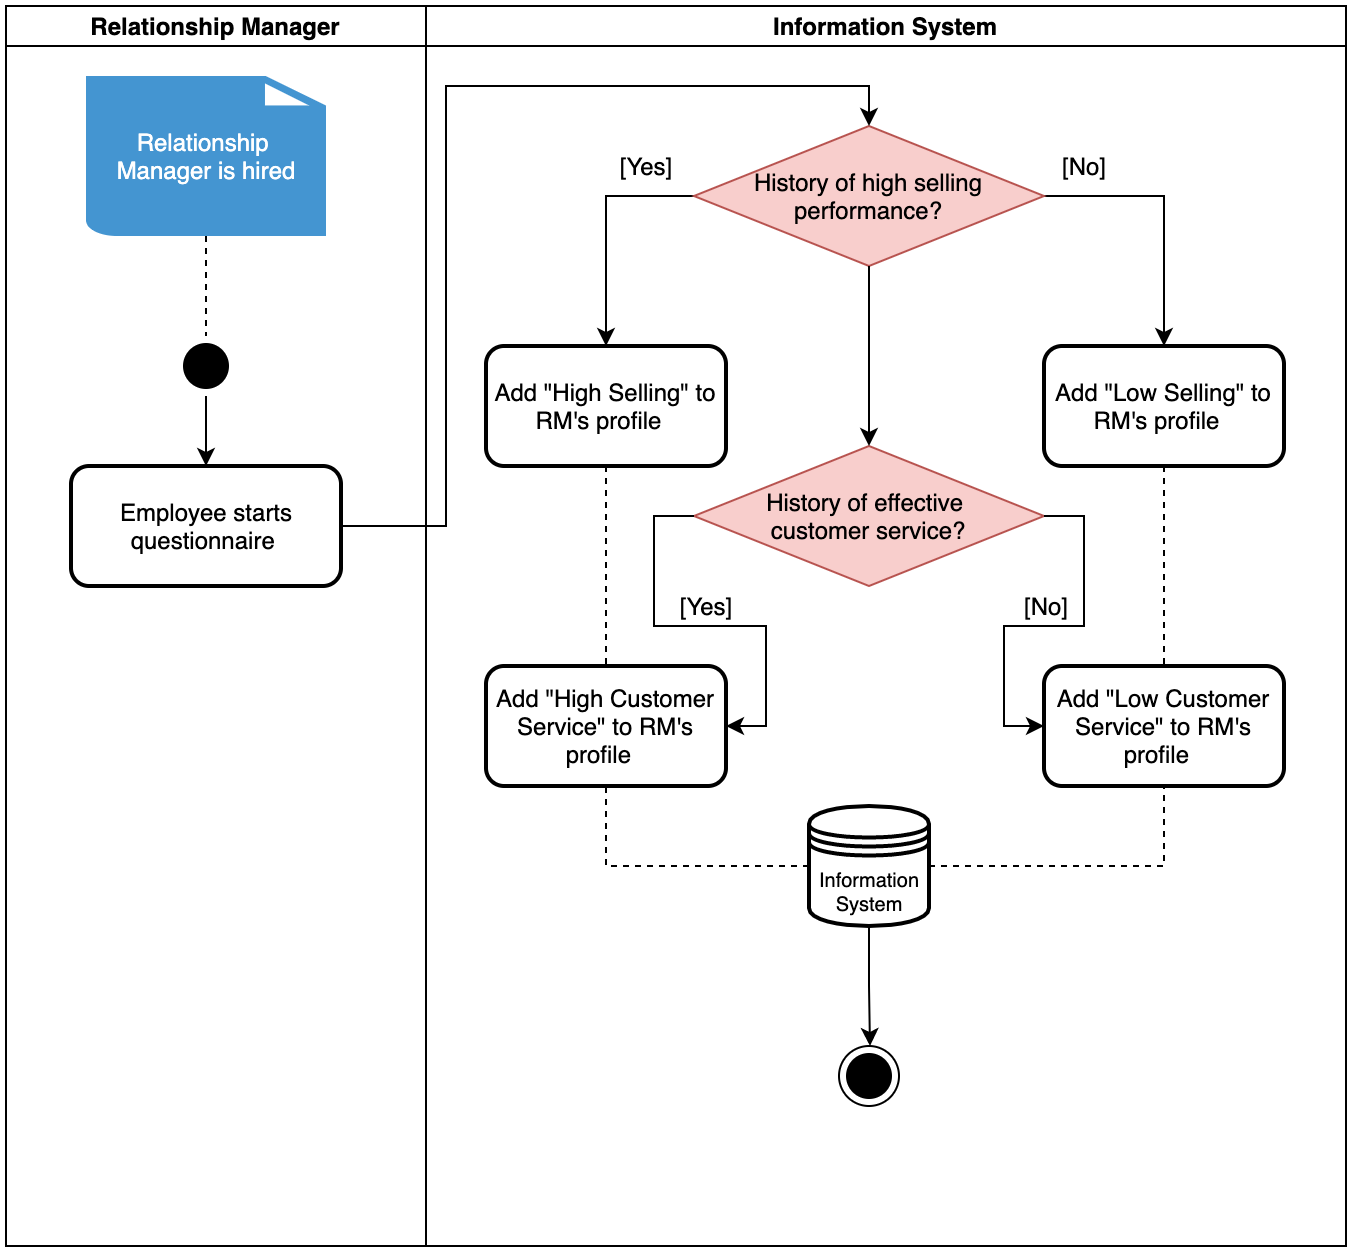

The diagram above was exported from draw.io. Its source (the exported page's mxGraphModel, read from the mxfile embedded in the PNG):
<mxGraphModel dx="1426" dy="722" grid="1" gridSize="10" guides="1" tooltips="1" connect="1" arrows="1" fold="1" page="1" pageScale="1" pageWidth="827" pageHeight="1169" math="0" shadow="0">
  <root>
    <mxCell id="0" />
    <mxCell id="1" parent="0" />
    <mxCell id="mIqYblIsJDZvcLdwiPKN-3" style="edgeStyle=orthogonalEdgeStyle;rounded=0;orthogonalLoop=1;jettySize=auto;html=1;entryX=0.5;entryY=0;entryDx=0;entryDy=0;dashed=1;endArrow=none;endFill=0;" parent="1" source="6CX87ypmWx2bYhbZ1SyY-6" target="6CX87ypmWx2bYhbZ1SyY-1" edge="1">
      <mxGeometry relative="1" as="geometry" />
    </mxCell>
    <mxCell id="6CX87ypmWx2bYhbZ1SyY-6" value="&lt;font color=&quot;#ffffff&quot;&gt;Relationship &lt;br&gt;Manager&amp;nbsp;is hired&lt;/font&gt;" style="shadow=0;dashed=0;html=1;strokeColor=none;fillColor=#4495D1;labelPosition=center;verticalLabelPosition=middle;verticalAlign=middle;align=center;outlineConnect=0;shape=mxgraph.veeam.2d.file;" parent="1" vertex="1">
      <mxGeometry x="110" y="65" width="120" height="80" as="geometry" />
    </mxCell>
    <mxCell id="6CX87ypmWx2bYhbZ1SyY-46" style="edgeStyle=orthogonalEdgeStyle;rounded=0;orthogonalLoop=1;jettySize=auto;html=1;exitX=0.5;exitY=1;exitDx=0;exitDy=0;endArrow=classic;endFill=1;strokeColor=#000000;fontSize=10;" parent="1" source="6CX87ypmWx2bYhbZ1SyY-24" edge="1">
      <mxGeometry relative="1" as="geometry">
        <mxPoint x="502" y="550" as="targetPoint" />
        <Array as="points">
          <mxPoint x="502" y="520" />
          <mxPoint x="502" y="520" />
        </Array>
      </mxGeometry>
    </mxCell>
    <mxCell id="mIqYblIsJDZvcLdwiPKN-1" value="Relationship Manager" style="swimlane;startSize=20;" parent="1" vertex="1">
      <mxGeometry x="70" y="30" width="210" height="620" as="geometry" />
    </mxCell>
    <mxCell id="mIqYblIsJDZvcLdwiPKN-4" style="edgeStyle=orthogonalEdgeStyle;rounded=0;orthogonalLoop=1;jettySize=auto;html=1;exitX=0.5;exitY=1;exitDx=0;exitDy=0;entryX=0.5;entryY=0;entryDx=0;entryDy=0;endArrow=classic;endFill=1;" parent="mIqYblIsJDZvcLdwiPKN-1" source="6CX87ypmWx2bYhbZ1SyY-1" target="6CX87ypmWx2bYhbZ1SyY-7" edge="1">
      <mxGeometry relative="1" as="geometry" />
    </mxCell>
    <mxCell id="6CX87ypmWx2bYhbZ1SyY-1" value="" style="ellipse;html=1;shape=startState;fillColor=#000000;strokeColor=#000000;" parent="mIqYblIsJDZvcLdwiPKN-1" vertex="1">
      <mxGeometry x="85" y="165" width="30" height="30" as="geometry" />
    </mxCell>
    <mxCell id="6CX87ypmWx2bYhbZ1SyY-7" value="Employee starts questionnaire&amp;nbsp;" style="shape=rect;html=1;rounded=1;whiteSpace=wrap;align=center;strokeColor=#000000;strokeWidth=2;" parent="mIqYblIsJDZvcLdwiPKN-1" vertex="1">
      <mxGeometry x="32.5" y="230" width="135" height="60" as="geometry" />
    </mxCell>
    <mxCell id="mIqYblIsJDZvcLdwiPKN-2" value="Information System" style="swimlane;startSize=20;" parent="1" vertex="1">
      <mxGeometry x="280" y="30" width="460" height="620" as="geometry" />
    </mxCell>
    <mxCell id="6CX87ypmWx2bYhbZ1SyY-19" style="edgeStyle=orthogonalEdgeStyle;rounded=0;orthogonalLoop=1;jettySize=auto;html=1;exitX=1;exitY=0.5;exitDx=0;exitDy=0;endArrow=classic;endFill=1;strokeColor=#000000;entryX=0.5;entryY=0;entryDx=0;entryDy=0;" parent="mIqYblIsJDZvcLdwiPKN-2" source="6CX87ypmWx2bYhbZ1SyY-15" target="6CX87ypmWx2bYhbZ1SyY-23" edge="1">
      <mxGeometry relative="1" as="geometry">
        <mxPoint x="330" y="375" as="targetPoint" />
      </mxGeometry>
    </mxCell>
    <mxCell id="mIqYblIsJDZvcLdwiPKN-6" style="edgeStyle=orthogonalEdgeStyle;rounded=0;orthogonalLoop=1;jettySize=auto;html=1;entryX=0.5;entryY=0;entryDx=0;entryDy=0;endArrow=classic;endFill=1;" parent="mIqYblIsJDZvcLdwiPKN-2" source="6CX87ypmWx2bYhbZ1SyY-15" target="6CX87ypmWx2bYhbZ1SyY-22" edge="1">
      <mxGeometry relative="1" as="geometry">
        <Array as="points">
          <mxPoint x="90" y="95" />
        </Array>
      </mxGeometry>
    </mxCell>
    <mxCell id="6CX87ypmWx2bYhbZ1SyY-15" value="History of high selling performance?" style="rhombus;whiteSpace=wrap;html=1;strokeColor=#b85450;strokeWidth=1;fillColor=#f8cecc;" parent="mIqYblIsJDZvcLdwiPKN-2" vertex="1">
      <mxGeometry x="134" y="60" width="175" height="70" as="geometry" />
    </mxCell>
    <mxCell id="6CX87ypmWx2bYhbZ1SyY-20" value="[No]" style="text;html=1;align=center;verticalAlign=middle;resizable=0;points=[];autosize=1;" parent="mIqYblIsJDZvcLdwiPKN-2" vertex="1">
      <mxGeometry x="309" y="70" width="40" height="20" as="geometry" />
    </mxCell>
    <mxCell id="6CX87ypmWx2bYhbZ1SyY-21" value="[Yes]" style="text;html=1;align=center;verticalAlign=middle;resizable=0;points=[];autosize=1;" parent="mIqYblIsJDZvcLdwiPKN-2" vertex="1">
      <mxGeometry x="90" y="70" width="40" height="20" as="geometry" />
    </mxCell>
    <mxCell id="6CX87ypmWx2bYhbZ1SyY-22" value="Add &quot;High Selling&quot; to RM's profile&amp;nbsp;&amp;nbsp;" style="rounded=1;whiteSpace=wrap;html=1;strokeColor=#000000;strokeWidth=2;" parent="mIqYblIsJDZvcLdwiPKN-2" vertex="1">
      <mxGeometry x="30" y="170" width="120" height="60" as="geometry" />
    </mxCell>
    <mxCell id="6CX87ypmWx2bYhbZ1SyY-23" value="&lt;span&gt;Add &quot;Low Selling&quot; to RM's profile&amp;nbsp;&amp;nbsp;&lt;/span&gt;" style="rounded=1;whiteSpace=wrap;html=1;strokeColor=#000000;strokeWidth=2;" parent="mIqYblIsJDZvcLdwiPKN-2" vertex="1">
      <mxGeometry x="309" y="170" width="120" height="60" as="geometry" />
    </mxCell>
    <mxCell id="6CX87ypmWx2bYhbZ1SyY-24" value="Information System" style="shape=datastore;whiteSpace=wrap;html=1;strokeColor=#000000;strokeWidth=2;fontSize=10;" parent="mIqYblIsJDZvcLdwiPKN-2" vertex="1">
      <mxGeometry x="191.5" y="400" width="60" height="60" as="geometry" />
    </mxCell>
    <mxCell id="6CX87ypmWx2bYhbZ1SyY-30" value="History of effective &lt;br&gt;customer service?" style="rhombus;whiteSpace=wrap;html=1;strokeColor=#b85450;strokeWidth=1;fillColor=#f8cecc;" parent="mIqYblIsJDZvcLdwiPKN-2" vertex="1">
      <mxGeometry x="134" y="220" width="175" height="70" as="geometry" />
    </mxCell>
    <mxCell id="6CX87ypmWx2bYhbZ1SyY-32" value="" style="edgeStyle=orthogonalEdgeStyle;rounded=0;orthogonalLoop=1;jettySize=auto;html=1;endArrow=classic;endFill=1;strokeColor=#000000;fontSize=10;entryX=0.5;entryY=0;entryDx=0;entryDy=0;" parent="mIqYblIsJDZvcLdwiPKN-2" source="6CX87ypmWx2bYhbZ1SyY-15" target="6CX87ypmWx2bYhbZ1SyY-30" edge="1">
      <mxGeometry relative="1" as="geometry">
        <mxPoint x="150" y="440" as="targetPoint" />
      </mxGeometry>
    </mxCell>
    <mxCell id="6CX87ypmWx2bYhbZ1SyY-33" value="Add &quot;High Customer Service&quot; to RM's profile&amp;nbsp;&amp;nbsp;" style="rounded=1;whiteSpace=wrap;html=1;strokeColor=#000000;strokeWidth=2;" parent="mIqYblIsJDZvcLdwiPKN-2" vertex="1">
      <mxGeometry x="30" y="330" width="120" height="60" as="geometry" />
    </mxCell>
    <mxCell id="6CX87ypmWx2bYhbZ1SyY-39" style="edgeStyle=orthogonalEdgeStyle;rounded=0;orthogonalLoop=1;jettySize=auto;html=1;entryX=0.5;entryY=0;entryDx=0;entryDy=0;endArrow=none;endFill=0;strokeColor=#000000;fontSize=10;dashed=1;" parent="mIqYblIsJDZvcLdwiPKN-2" source="6CX87ypmWx2bYhbZ1SyY-22" target="6CX87ypmWx2bYhbZ1SyY-33" edge="1">
      <mxGeometry relative="1" as="geometry" />
    </mxCell>
    <mxCell id="6CX87ypmWx2bYhbZ1SyY-44" style="edgeStyle=orthogonalEdgeStyle;rounded=0;orthogonalLoop=1;jettySize=auto;html=1;entryX=0.5;entryY=1;entryDx=0;entryDy=0;dashed=1;endArrow=none;endFill=0;strokeColor=#000000;fontSize=10;" parent="mIqYblIsJDZvcLdwiPKN-2" source="6CX87ypmWx2bYhbZ1SyY-24" target="6CX87ypmWx2bYhbZ1SyY-33" edge="1">
      <mxGeometry relative="1" as="geometry" />
    </mxCell>
    <mxCell id="6CX87ypmWx2bYhbZ1SyY-35" style="edgeStyle=orthogonalEdgeStyle;rounded=0;orthogonalLoop=1;jettySize=auto;html=1;exitX=0;exitY=0.5;exitDx=0;exitDy=0;endArrow=classic;endFill=1;strokeColor=#000000;fontSize=10;entryX=1;entryY=0.5;entryDx=0;entryDy=0;" parent="mIqYblIsJDZvcLdwiPKN-2" source="6CX87ypmWx2bYhbZ1SyY-30" target="6CX87ypmWx2bYhbZ1SyY-33" edge="1">
      <mxGeometry relative="1" as="geometry">
        <mxPoint x="-30" y="485" as="targetPoint" />
      </mxGeometry>
    </mxCell>
    <mxCell id="6CX87ypmWx2bYhbZ1SyY-34" value="&lt;span&gt;Add &quot;Low Customer Service&quot; to RM's profile&amp;nbsp;&amp;nbsp;&lt;/span&gt;" style="rounded=1;whiteSpace=wrap;html=1;strokeColor=#000000;strokeWidth=2;" parent="mIqYblIsJDZvcLdwiPKN-2" vertex="1">
      <mxGeometry x="309" y="330" width="120" height="60" as="geometry" />
    </mxCell>
    <mxCell id="6CX87ypmWx2bYhbZ1SyY-40" style="edgeStyle=orthogonalEdgeStyle;rounded=0;orthogonalLoop=1;jettySize=auto;html=1;entryX=0.5;entryY=0;entryDx=0;entryDy=0;dashed=1;endArrow=none;endFill=0;strokeColor=#000000;fontSize=10;" parent="mIqYblIsJDZvcLdwiPKN-2" source="6CX87ypmWx2bYhbZ1SyY-23" target="6CX87ypmWx2bYhbZ1SyY-34" edge="1">
      <mxGeometry relative="1" as="geometry" />
    </mxCell>
    <mxCell id="6CX87ypmWx2bYhbZ1SyY-43" style="edgeStyle=orthogonalEdgeStyle;rounded=0;orthogonalLoop=1;jettySize=auto;html=1;entryX=0.5;entryY=1;entryDx=0;entryDy=0;dashed=1;endArrow=none;endFill=0;strokeColor=#000000;fontSize=10;" parent="mIqYblIsJDZvcLdwiPKN-2" source="6CX87ypmWx2bYhbZ1SyY-24" target="6CX87ypmWx2bYhbZ1SyY-34" edge="1">
      <mxGeometry relative="1" as="geometry" />
    </mxCell>
    <mxCell id="6CX87ypmWx2bYhbZ1SyY-36" style="edgeStyle=orthogonalEdgeStyle;rounded=0;orthogonalLoop=1;jettySize=auto;html=1;exitX=1;exitY=0.5;exitDx=0;exitDy=0;endArrow=classic;endFill=1;strokeColor=#000000;fontSize=10;entryX=0;entryY=0.5;entryDx=0;entryDy=0;" parent="mIqYblIsJDZvcLdwiPKN-2" source="6CX87ypmWx2bYhbZ1SyY-30" target="6CX87ypmWx2bYhbZ1SyY-34" edge="1">
      <mxGeometry relative="1" as="geometry">
        <mxPoint x="330" y="485" as="targetPoint" />
      </mxGeometry>
    </mxCell>
    <mxCell id="6CX87ypmWx2bYhbZ1SyY-37" value="[No]" style="text;html=1;align=center;verticalAlign=middle;resizable=0;points=[];autosize=1;" parent="mIqYblIsJDZvcLdwiPKN-2" vertex="1">
      <mxGeometry x="290" y="290" width="40" height="20" as="geometry" />
    </mxCell>
    <mxCell id="6CX87ypmWx2bYhbZ1SyY-38" value="[Yes]" style="text;html=1;align=center;verticalAlign=middle;resizable=0;points=[];autosize=1;" parent="mIqYblIsJDZvcLdwiPKN-2" vertex="1">
      <mxGeometry x="120" y="290" width="40" height="20" as="geometry" />
    </mxCell>
    <mxCell id="6CX87ypmWx2bYhbZ1SyY-45" value="" style="ellipse;html=1;shape=endState;fillColor=#000000;strokeColor=#000000;fontSize=10;" parent="mIqYblIsJDZvcLdwiPKN-2" vertex="1">
      <mxGeometry x="206.5" y="520" width="30" height="30" as="geometry" />
    </mxCell>
    <mxCell id="mIqYblIsJDZvcLdwiPKN-5" style="edgeStyle=orthogonalEdgeStyle;rounded=0;orthogonalLoop=1;jettySize=auto;html=1;exitX=1;exitY=0.5;exitDx=0;exitDy=0;entryX=0.5;entryY=0;entryDx=0;entryDy=0;endArrow=classic;endFill=1;" parent="1" source="6CX87ypmWx2bYhbZ1SyY-7" target="6CX87ypmWx2bYhbZ1SyY-15" edge="1">
      <mxGeometry relative="1" as="geometry">
        <Array as="points">
          <mxPoint x="290" y="290" />
          <mxPoint x="290" y="70" />
          <mxPoint x="502" y="70" />
        </Array>
      </mxGeometry>
    </mxCell>
  </root>
</mxGraphModel>